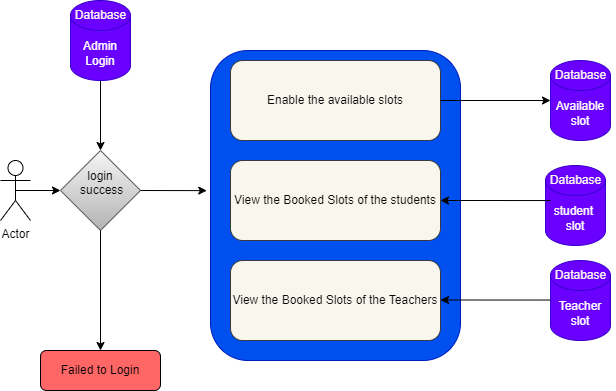

The diagram above was exported from draw.io. Its source (the exported page's mxGraphModel, read from the mxfile embedded in the PNG):
<mxGraphModel dx="630" dy="519" grid="1" gridSize="10" guides="1" tooltips="1" connect="1" arrows="1" fold="1" page="1" pageScale="1" pageWidth="850" pageHeight="1100" math="0" shadow="0">
  <root>
    <mxCell id="0" />
    <mxCell id="1" parent="0" />
    <mxCell id="2" value="Actor" style="shape=umlActor;verticalLabelPosition=bottom;verticalAlign=top;html=1;outlineConnect=0;" parent="1" vertex="1">
      <mxGeometry x="20" y="300" width="30" height="60" as="geometry" />
    </mxCell>
    <mxCell id="4" value="&lt;font color=&quot;#000000&quot;&gt;login&lt;br&gt;&amp;nbsp;success&lt;br&gt;&lt;br&gt;&lt;/font&gt;" style="rhombus;whiteSpace=wrap;html=1;fillColor=#f5f5f5;gradientColor=#b3b3b3;strokeColor=#666666;" parent="1" vertex="1">
      <mxGeometry x="80" y="290" width="80" height="80" as="geometry" />
    </mxCell>
    <mxCell id="23" value="" style="endArrow=classic;html=1;exitX=0.5;exitY=1;exitDx=0;exitDy=0;exitPerimeter=0;" parent="1" source="43" target="4" edge="1">
      <mxGeometry width="50" height="50" relative="1" as="geometry">
        <mxPoint x="120" y="240" as="sourcePoint" />
        <mxPoint x="170" y="220" as="targetPoint" />
      </mxGeometry>
    </mxCell>
    <mxCell id="24" value="" style="endArrow=classic;html=1;" parent="1" edge="1">
      <mxGeometry width="50" height="50" relative="1" as="geometry">
        <mxPoint x="120" y="370" as="sourcePoint" />
        <mxPoint x="120" y="490" as="targetPoint" />
      </mxGeometry>
    </mxCell>
    <mxCell id="25" value="Failed to Login" style="rounded=1;whiteSpace=wrap;html=1;fillColor=#FF6666;" parent="1" vertex="1">
      <mxGeometry x="60" y="490" width="120" height="40" as="geometry" />
    </mxCell>
    <mxCell id="26" value="" style="endArrow=classic;html=1;exitX=0.5;exitY=0.5;exitDx=0;exitDy=0;exitPerimeter=0;" parent="1" source="2" target="4" edge="1">
      <mxGeometry width="50" height="50" relative="1" as="geometry">
        <mxPoint x="40" y="340" as="sourcePoint" />
        <mxPoint x="90" y="290" as="targetPoint" />
      </mxGeometry>
    </mxCell>
    <mxCell id="27" value="" style="endArrow=classic;html=1;entryX=-0.015;entryY=0.452;entryDx=0;entryDy=0;entryPerimeter=0;" parent="1" target="86" edge="1">
      <mxGeometry width="50" height="50" relative="1" as="geometry">
        <mxPoint x="160" y="330" as="sourcePoint" />
        <mxPoint x="200" y="330" as="targetPoint" />
      </mxGeometry>
    </mxCell>
    <mxCell id="28" value="Yes" style="text;html=1;align=center;verticalAlign=middle;resizable=0;points=[];autosize=1;strokeColor=none;fillColor=none;fontColor=#FFFFFF;" parent="1" vertex="1">
      <mxGeometry x="170" y="310" width="40" height="30" as="geometry" />
    </mxCell>
    <mxCell id="29" value="No" style="text;html=1;align=center;verticalAlign=middle;resizable=0;points=[];autosize=1;labelBackgroundColor=none;fontColor=#FFFFFF;" parent="1" vertex="1">
      <mxGeometry x="90" y="380" width="40" height="30" as="geometry" />
    </mxCell>
    <mxCell id="43" value="Admin Login" style="shape=cylinder3;whiteSpace=wrap;html=1;boundedLbl=1;backgroundOutline=1;size=15;fillColor=#6a00ff;fontColor=#ffffff;strokeColor=#3700CC;" parent="1" vertex="1">
      <mxGeometry x="90" y="140" width="60" height="80" as="geometry" />
    </mxCell>
    <mxCell id="85" value="Database" style="text;html=1;align=center;verticalAlign=middle;resizable=0;points=[];autosize=1;strokeColor=none;fillColor=none;fontColor=#f9f5f5;labelBackgroundColor=none;" parent="1" vertex="1">
      <mxGeometry x="85" y="140" width="70" height="30" as="geometry" />
    </mxCell>
    <mxCell id="86" value="" style="rounded=1;whiteSpace=wrap;html=1;fillColor=#0050ef;fontColor=#ffffff;strokeColor=#001DBC;" parent="1" vertex="1">
      <mxGeometry x="230" y="190" width="250" height="310" as="geometry" />
    </mxCell>
    <mxCell id="87" value="&lt;font color=&quot;#080808&quot;&gt;Enable the available slots&lt;/font&gt;" style="rounded=1;whiteSpace=wrap;html=1;fillColor=#f9f7ed;strokeColor=#36393d;" parent="1" vertex="1">
      <mxGeometry x="250" y="200" width="210" height="80" as="geometry" />
    </mxCell>
    <mxCell id="88" value="&lt;font color=&quot;#080808&quot;&gt;View the Booked Slots of the students&lt;/font&gt;" style="rounded=1;whiteSpace=wrap;html=1;fillColor=#f9f7ed;strokeColor=#36393d;" parent="1" vertex="1">
      <mxGeometry x="250" y="300" width="210" height="80" as="geometry" />
    </mxCell>
    <mxCell id="89" value="&lt;span style=&quot;color: rgb(8, 8, 8);&quot;&gt;View the Booked Slots of the Teachers&lt;/span&gt;" style="rounded=1;whiteSpace=wrap;html=1;fillColor=#f9f7ed;strokeColor=#36393d;" parent="1" vertex="1">
      <mxGeometry x="250" y="400" width="210" height="80" as="geometry" />
    </mxCell>
    <mxCell id="96" value="Available&lt;br&gt;slot" style="shape=cylinder3;whiteSpace=wrap;html=1;boundedLbl=1;backgroundOutline=1;size=15;fillColor=#6a00ff;fontColor=#ffffff;strokeColor=#3700CC;" parent="1" vertex="1">
      <mxGeometry x="570" y="200" width="60" height="80" as="geometry" />
    </mxCell>
    <mxCell id="97" value="Database" style="text;html=1;align=center;verticalAlign=middle;resizable=0;points=[];autosize=1;strokeColor=none;fillColor=none;fontColor=#f9f5f5;labelBackgroundColor=none;" parent="1" vertex="1">
      <mxGeometry x="565" y="200" width="70" height="30" as="geometry" />
    </mxCell>
    <mxCell id="98" value="student&amp;nbsp;&lt;br&gt;slot" style="shape=cylinder3;whiteSpace=wrap;html=1;boundedLbl=1;backgroundOutline=1;size=15;fillColor=#6a00ff;fontColor=#ffffff;strokeColor=#3700CC;" parent="1" vertex="1">
      <mxGeometry x="565" y="305" width="60" height="80" as="geometry" />
    </mxCell>
    <mxCell id="99" value="Database" style="text;html=1;align=center;verticalAlign=middle;resizable=0;points=[];autosize=1;strokeColor=none;fillColor=none;fontColor=#f9f5f5;labelBackgroundColor=none;" parent="1" vertex="1">
      <mxGeometry x="560" y="305" width="70" height="30" as="geometry" />
    </mxCell>
    <mxCell id="100" value="Teacher&lt;br&gt;slot" style="shape=cylinder3;whiteSpace=wrap;html=1;boundedLbl=1;backgroundOutline=1;size=15;fillColor=#6a00ff;fontColor=#ffffff;strokeColor=#3700CC;" parent="1" vertex="1">
      <mxGeometry x="570" y="400" width="60" height="80" as="geometry" />
    </mxCell>
    <mxCell id="101" value="Database" style="text;html=1;align=center;verticalAlign=middle;resizable=0;points=[];autosize=1;strokeColor=none;fillColor=none;fontColor=#f9f5f5;labelBackgroundColor=none;" parent="1" vertex="1">
      <mxGeometry x="565" y="400" width="70" height="30" as="geometry" />
    </mxCell>
    <mxCell id="103" value="" style="endArrow=classic;html=1;fontColor=#080808;entryX=0;entryY=0.5;entryDx=0;entryDy=0;entryPerimeter=0;exitX=1;exitY=0.5;exitDx=0;exitDy=0;" parent="1" source="87" target="96" edge="1">
      <mxGeometry width="50" height="50" relative="1" as="geometry">
        <mxPoint x="460" y="250" as="sourcePoint" />
        <mxPoint x="510" y="200" as="targetPoint" />
      </mxGeometry>
    </mxCell>
    <mxCell id="106" value="" style="endArrow=classic;html=1;fontColor=#080808;entryX=1;entryY=0.5;entryDx=0;entryDy=0;exitX=0.083;exitY=0.438;exitDx=0;exitDy=0;exitPerimeter=0;" parent="1" source="98" target="88" edge="1">
      <mxGeometry width="50" height="50" relative="1" as="geometry">
        <mxPoint x="560" y="350" as="sourcePoint" />
        <mxPoint x="610" y="300" as="targetPoint" />
      </mxGeometry>
    </mxCell>
    <mxCell id="107" value="" style="endArrow=classic;html=1;fontColor=#080808;entryX=1;entryY=0.5;entryDx=0;entryDy=0;exitX=0.083;exitY=0.438;exitDx=0;exitDy=0;exitPerimeter=0;" parent="1" edge="1">
      <mxGeometry width="50" height="50" relative="1" as="geometry">
        <mxPoint x="570" y="439.53999999999996" as="sourcePoint" />
        <mxPoint x="460.02" y="439.5" as="targetPoint" />
      </mxGeometry>
    </mxCell>
  </root>
</mxGraphModel>